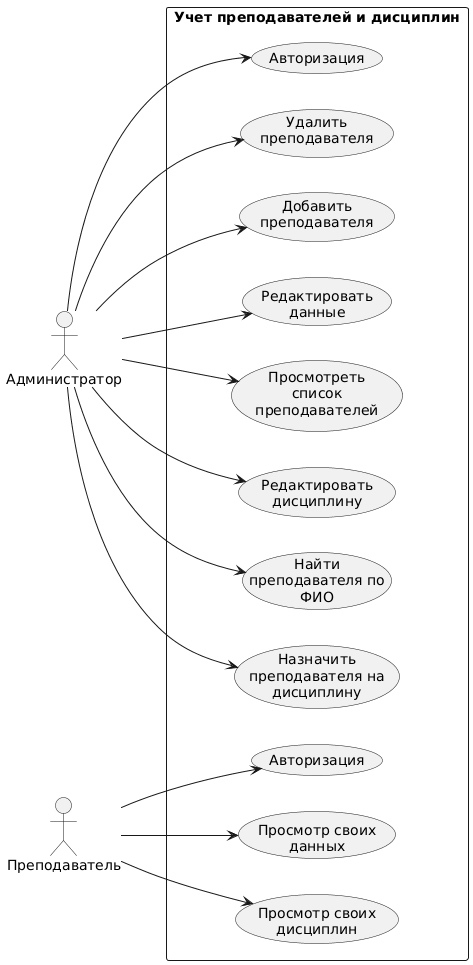

The diagram above was rendered by PlantUML. Its source (embedded in the PNG):
@startuml
left to right direction
skinparam packageStyle rectangle

actor "Администратор" as Admin
actor "Преподаватель" as Teacher

package "Учет преподавателей и дисциплин" {
    usecase "Авторизация" as UC_Login_Admin
    usecase "Удалить\nпреподавателя" as UC_Delete
    usecase "Добавить\nпреподавателя" as UC_Add
    usecase "Редактировать\nданные" as UC_EditData
    usecase "Просмотреть\nсписок\nпреподавателей" as UC_ViewList
    usecase "Редактировать\nдисциплину" as UC_EditDiscipline
    usecase "Найти\nпреподавателя по\nФИО" as UC_Find
    usecase "Назначить\nпреподавателя на\nдисциплину" as UC_Assign

    usecase "Авторизация" as UC_Login_Teacher
    usecase "Просмотр своих\nданных" as UC_ViewOwnData
    usecase "Просмотр своих\nдисциплин" as UC_ViewOwnDisciplines
}

Admin --> UC_Login_Admin
Admin --> UC_Delete
Admin --> UC_Add
Admin --> UC_EditData
Admin --> UC_ViewList
Admin --> UC_EditDiscipline
Admin --> UC_Find
Admin --> UC_Assign

Teacher --> UC_Login_Teacher
Teacher --> UC_ViewOwnData
Teacher --> UC_ViewOwnDisciplines
@enduml